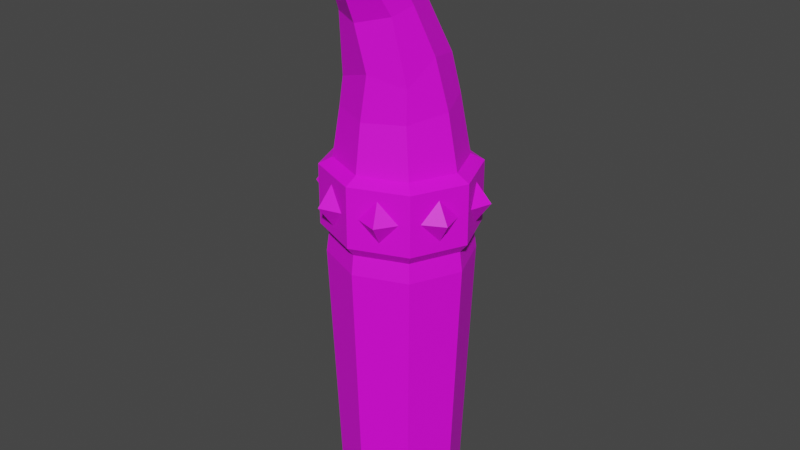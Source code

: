 # Source: boneSpike2.blend  (saved by Blender 2.92.15; exported with 4.5.12 LTS)
import bpy
from mathutils import Matrix  # noqa: F401  (used for matrix-valued properties, if any)

bpy.ops.wm.read_factory_settings(use_empty=True)
scene = bpy.context.scene
scene.name = 'Scene'

# ---- collections
col_collection = bpy.data.collections.new('Collection'); scene.collection.children.link(col_collection)

# ---- images (referenced by path relative to the original .blend; pixels are not part of the script)
import os
ASSET_DIR = os.environ.get("B2B_ASSET_DIR", "")  # directory of the original .blend (textures are referenced by path, not embedded)
HERE = os.path.dirname(os.path.abspath(__file__))  # packed textures are extracted next to this script under _unpacked/

def load_image(name, relpath, width, height, colorspace="sRGB"):
    """Load a texture the original file referenced (path relative to the .blend, or extracted next to this script)."""
    p = next((c for c in (os.path.join(HERE, relpath), os.path.join(ASSET_DIR, relpath)) if relpath and os.path.exists(c)), "")
    if p:
        img = bpy.data.images.load(p, check_existing=True)
        img.name = name
    else:  # same state as the original file: an image datablock whose file is absent (Cycles renders it pink)
        img = bpy.data.images.new(name, width, height)
        img.source = "FILE"
        img.filepath = "//" + (relpath or name)
    img.colorspace_settings.name = colorspace
    return img
img_file1 = load_image('file1', 'Dungeons_Texture.psd', 1024, 1024, 'sRGB')

# ---- materials (node trees are filled in below, after node groups)
mat_lambert2 = bpy.data.materials.new('lambert2')
mat_lambert2.use_transparent_shadow = False
mat_lambert2.diffuse_color = (1.0, 1.0, 1.0, 1.0)
mat_lambert2.roughness = 0.5528

# ---- material node trees
mat_lambert2.use_nodes = True; mat_lambert2.node_tree.nodes.clear()
_N = mat_lambert2.node_tree.nodes; _L = mat_lambert2.node_tree.links
n0 = _N.new('ShaderNodeBsdfPrincipled'); n0.name = 'Principled BSDF'; n0.location = (10, 300)
n0.distribution = 'GGX'
n0.subsurface_method = 'BURLEY'
n0.inputs[2].default_value = 0.5528
n0.inputs[3].default_value = 1.45
n0.inputs[27].default_value = (0.0, 0.0, 0.0, 1.0)
n0.inputs[28].default_value = 1.0
n1 = _N.new('ShaderNodeOutputMaterial'); n1.name = 'Material Output'; n1.location = (300, 300)
n2 = _N.new('ShaderNodeNormalMap'); n2.name = 'Normal Map'; n2.location = (-300, -300)
n2.label = 'Normal/Map'
n3 = _N.new('ShaderNodeTexImage'); n3.name = 'Image Texture'; n3.location = (-300, 600)
n3.image = img_file1
_L.new(n0.outputs[0], n1.inputs[0])
_L.new(n2.outputs[0], n0.inputs[5])
_L.new(n3.outputs[0], n0.inputs[0])
n1.is_active_output = True

# ---- world
world_world = bpy.data.worlds.new('World'); scene.world = world_world
world_world.use_nodes = True; world_world.node_tree.nodes.clear()
_N = world_world.node_tree.nodes; _L = world_world.node_tree.links
n0 = _N.new('ShaderNodeOutputWorld'); n0.name = 'World Output'; n0.location = (300, 300)
n1 = _N.new('ShaderNodeBackground'); n1.name = 'Background'; n1.location = (10, 300)
n1.inputs[0].default_value = (0.05088, 0.05088, 0.05088, 1.0)
_L.new(n1.outputs[0], n0.inputs[0])
n0.is_active_output = True
world_world.color = (0.05088, 0.05088, 0.05088)
world_world.use_sun_shadow = False
world_world.sun_shadow_jitter_overblur = 0.0

# ---- meshes
me_mesh = bpy.data.meshes.new('Mesh')
me_mesh.from_pydata([(0.3317, 0.7511, 0.3322), (0.469, 0.7445, 0.0006561), (0.3317, 0.7379, -0.3309), (-7.629e-06, 0.7352, -0.4683), (-0.3317, 0.7379, -0.3309), (-0.4691, 0.7445, 0.0006561), (-0.3317, 0.7511, 0.3322), (-7.629e-06, 0.7538, 0.4696), (0.2843, 1.119, 0.3012), (0.402, 1.153, 0.01899), (0.2843, 1.187, -0.2632), (-7.629e-06, 1.201, -0.3801), (-0.2843, 1.187, -0.2632), (-0.4021, 1.153, 0.01899), (-0.2843, 1.119, 0.3012), (-7.629e-06, 1.104, 0.4181), (0.2802, 1.352, 0.2895), (0.3357, 1.525, 0.07866), (0.2396, 1.465, -0.2193), (0.0006981, 1.612, -0.2448), (-0.2728, 1.478, -0.153), (-0.3369, 1.513, 0.1104), (-0.2423, 1.336, 0.3078), (0.05802, 1.438, 0.4175), (0.2202, 1.822, 0.3641), (0.268, 1.872, 0.213), (0.1571, 1.963, 0.0146), (-7.629e-06, 1.978, -0.03325), (-0.1896, 1.947, 0.03887), (-0.268, 1.872, 0.213), (-0.1896, 1.797, 0.3871), (-7.629e-06, 1.766, 0.4592), (0.1513, 2.155, 0.5433), (0.214, 2.294, 0.4518), (0.1493, 2.438, 0.3817), (-0.003432, 2.433, 0.2844), (-0.1561, 2.351, 0.3066), (-0.2178, 2.267, 0.4995), (-0.1561, 2.155, 0.5433), (-0.003433, 2.155, 0.6192), (-1.18e-05, 0.7062, 0.5678), (0.4011, 0.7025, 0.4017), (-0.4011, 0.7025, 0.4017), (-0.5673, 0.6938, 0.0006433), (-0.4011, 0.6851, -0.4004), (-1.037e-05, 0.6815, -0.5665), (0.4011, 0.6851, -0.4004), (0.5672, 0.6938, 0.000645), (-1.18e-05, 0.258, 0.5678), (0.4011, 0.2544, 0.4017), (-0.4011, 0.2544, 0.4017), (-0.5673, 0.2456, 0.0006433), (-0.4011, 0.2369, -0.4004), (-1.037e-05, 0.2333, -0.5665), (0.4011, 0.2369, -0.4004), (0.5672, 0.2456, 0.000645), (-7.629e-06, 0.1841, 0.5092), (0.3597, 0.181, 0.3603), (-0.3597, 0.181, 0.3603), (-0.5087, 0.1736, 0.0006447), (-0.3597, 0.1661, -0.359), (-7.629e-06, 0.163, -0.5079), (0.3597, 0.1661, -0.359), (0.5087, 0.1736, 0.0006447), (-7.629e-06, 0.04036, 0.5293), (0.3739, 0.0366, 0.3745), (-0.3739, 0.0366, 0.3745), (-0.5288, 0.02752, 0.0006447), (-0.3739, 0.01844, -0.3732), (-7.629e-06, 0.01468, -0.528), (0.3739, 0.01844, -0.3732), (0.5287, 0.02752, 0.0006447), (0.07303, 0.4857, 0.5375), (0.1957, 0.6329, 0.4867), (0.2054, 0.333, 0.4827), (0.328, 0.4803, 0.4319), (-0.327, 0.4844, 0.4323), (-0.2065, 0.6341, 0.4823), (-0.1946, 0.3318, 0.4872), (-0.07411, 0.4815, 0.5371), (-0.5363, 0.4766, 0.07547), (-0.487, 0.6281, 0.1945), (-0.4814, 0.324, 0.2078), (-0.4321, 0.4754, 0.3268), (-0.4321, 0.4668, -0.3255), (-0.4814, 0.6183, -0.2065), (-0.487, 0.3142, -0.1932), (-0.5363, 0.4656, -0.07418), (-0.07412, 0.4608, -0.5358), (-0.1947, 0.6105, -0.4858), (-0.2065, 0.3081, -0.481), (-0.327, 0.4578, -0.431), (0.3281, 0.462, -0.4306), (0.2054, 0.6092, -0.4814), (0.1957, 0.3093, -0.4854), (0.07302, 0.4566, -0.5362), (0.5373, 0.4698, -0.0716), (0.4859, 0.6153, -0.1957), (0.4825, 0.3172, -0.204), (0.431, 0.4626, -0.3281), (0.431, 0.4796, 0.3294), (0.4825, 0.6251, 0.2053), (0.4859, 0.327, 0.1971), (0.5373, 0.4724, 0.0729), (0.2408, 0.483, 0.5821), (-0.2409, 0.483, 0.5821), (-0.5816, 0.476, 0.2415), (-0.5816, 0.4662, -0.2402), (-0.2409, 0.4593, -0.5808), (0.2408, 0.4593, -0.5808), (0.5815, 0.4662, -0.2402), (0.5815, 0.476, 0.2415), (-2.289e-05, -1.989, 0.4492), (0.3172, -1.992, 0.3178), (-0.3172, -1.992, 0.3178), (-0.4487, -2.0, 0.0006565), (-0.3172, -2.008, -0.3165), (-2.289e-05, -2.011, -0.4479), (0.3172, -2.008, -0.3165), (0.4486, -2.0, 0.0006565), (0.12, 2.185, 0.5522), (0.1692, 2.314, 0.4919), (0.1175, 2.449, 0.4583), (-0.003118, 2.424, 0.3592), (-0.1237, 2.34, 0.3645), (-0.1731, 2.292, 0.5297), (-0.1237, 2.185, 0.5522), (-0.003118, 2.204, 0.6246), (-0.002641, 2.214, 0.3932)], [], [(0, 1, 9, 8), (1, 2, 10, 9), (2, 3, 11, 10), (3, 4, 12, 11), (4, 5, 13, 12), (5, 6, 14, 13), (6, 7, 15, 14), (7, 0, 8, 15), (8, 9, 17, 16), (9, 10, 18, 17), (10, 11, 19, 18), (11, 12, 20, 19), (12, 13, 21, 20), (13, 14, 22, 21), (14, 15, 23, 22), (15, 8, 16, 23), (16, 17, 25, 24), (17, 18, 26, 25), (18, 19, 27, 26), (19, 20, 28, 27), (20, 21, 29, 28), (21, 22, 30, 29), (22, 23, 31, 30), (23, 16, 24, 31), (25, 33, 32, 24), (26, 34, 33, 25), (27, 35, 34, 26), (28, 36, 35, 27), (29, 37, 36, 28), (30, 38, 37, 29), (31, 39, 38, 30), (24, 32, 39, 31), (113, 112, 119), (112, 114, 119), (119, 114, 118), (114, 115, 118), (115, 116, 118), (116, 117, 118), (0, 7, 40, 41), (7, 6, 42, 40), (6, 5, 43, 42), (5, 4, 44, 43), (4, 3, 45, 44), (3, 2, 46, 45), (2, 1, 47, 46), (1, 0, 41, 47), (49, 48, 56, 57), (48, 50, 58, 56), (50, 51, 59, 58), (51, 52, 60, 59), (52, 53, 61, 60), (53, 54, 62, 61), (54, 55, 63, 62), (55, 49, 57, 63), (57, 56, 64, 65), (56, 58, 66, 64), (58, 59, 67, 66), (59, 60, 68, 67), (60, 61, 69, 68), (61, 62, 70, 69), (62, 63, 71, 70), (63, 57, 65, 71), (41, 40, 73), (73, 40, 72), (40, 48, 72), (72, 48, 74), (48, 49, 74), (74, 49, 75), (49, 41, 75), (75, 41, 73), (40, 42, 77), (77, 42, 76), (42, 50, 76), (76, 50, 78), (50, 48, 78), (78, 48, 79), (48, 40, 79), (79, 40, 77), (42, 43, 81), (81, 43, 80), (43, 51, 80), (80, 51, 82), (51, 50, 82), (82, 50, 83), (50, 42, 83), (83, 42, 81), (43, 44, 85), (85, 44, 84), (44, 52, 84), (84, 52, 86), (52, 51, 86), (86, 51, 87), (51, 43, 87), (87, 43, 85), (44, 45, 89), (89, 45, 88), (45, 53, 88), (88, 53, 90), (53, 52, 90), (90, 52, 91), (52, 44, 91), (91, 44, 89), (45, 46, 93), (93, 46, 92), (46, 54, 92), (92, 54, 94), (54, 53, 94), (94, 53, 95), (53, 45, 95), (95, 45, 93), (46, 47, 97), (97, 47, 96), (47, 55, 96), (96, 55, 98), (55, 54, 98), (98, 54, 99), (54, 46, 99), (99, 46, 97), (47, 41, 101), (101, 41, 100), (41, 49, 100), (100, 49, 102), (49, 55, 102), (102, 55, 103), (55, 47, 103), (103, 47, 101), (73, 72, 104), (72, 74, 104), (74, 75, 104), (75, 73, 104), (77, 76, 105), (76, 78, 105), (78, 79, 105), (79, 77, 105), (81, 80, 106), (80, 82, 106), (82, 83, 106), (83, 81, 106), (85, 84, 107), (84, 86, 107), (86, 87, 107), (87, 85, 107), (89, 88, 108), (88, 90, 108), (90, 91, 108), (91, 89, 108), (93, 92, 109), (92, 94, 109), (94, 95, 109), (95, 93, 109), (97, 96, 110), (96, 98, 110), (98, 99, 110), (99, 97, 110), (101, 100, 111), (100, 102, 111), (102, 103, 111), (103, 101, 111), (65, 64, 112, 113), (64, 66, 114, 112), (66, 67, 115, 114), (67, 68, 116, 115), (68, 69, 117, 116), (69, 70, 118, 117), (70, 71, 119, 118), (71, 65, 113, 119), (32, 33, 121, 120), (33, 34, 122, 121), (34, 35, 123, 122), (35, 36, 124, 123), (36, 37, 125, 124), (37, 38, 126, 125), (38, 39, 127, 126), (39, 32, 120, 127), (120, 121, 128), (121, 122, 128), (122, 123, 128), (123, 124, 128), (124, 125, 128), (125, 126, 128), (126, 127, 128), (127, 120, 128)])
me_mesh.polygons.foreach_set('use_smooth', [True] * 182)
_k = set([(0, 1), (0, 7), (0, 8), (0, 41), (1, 2), (1, 9), (1, 47), (2, 3), (2, 10), (2, 46), (3, 4), (3, 11), (3, 45), (4, 5), (4, 12), (4, 44), (5, 6), (5, 13), (5, 43), (6, 7), (6, 14), (6, 42), (7, 15), (7, 40), (8, 9), (8, 15), (8, 16), (9, 10), (9, 17), (10, 11), (10, 18), (11, 12), (11, 19), (12, 13), (12, 20), (13, 14), (13, 21), (14, 15), (14, 22), (15, 23), (16, 17), (16, 23), (16, 24), (17, 18), (17, 25), (18, 19), (18, 26), (19, 20), (19, 27), (20, 21), (20, 28), (21, 22), (21, 29), (22, 23), (22, 30), (23, 31), (24, 25), (24, 31), (24, 32), (25, 26), (25, 33), (26, 27), (26, 34), (27, 28), (27, 35), (28, 29), (28, 36), (29, 30), (29, 37), (30, 31), (30, 38), (31, 39), (32, 33), (32, 39), (32, 120), (33, 34), (33, 121), (34, 35), (34, 122), (35, 36), (35, 123), (36, 37), (36, 124), (37, 38), (37, 125), (38, 39), (38, 126), (39, 127), (40, 41), (40, 42), (40, 48), (41, 47), (41, 49), (42, 43), (42, 50), (43, 44), (43, 51), (44, 45), (44, 52), (45, 46), (45, 53), (46, 47), (46, 54), (47, 55), (48, 49), (48, 50), (48, 56), (49, 55), (49, 57), (50, 51), (50, 58), (51, 52), (51, 59), (52, 53), (52, 60), (53, 54), (53, 61), (54, 55), (54, 62), (55, 63), (56, 57), (56, 58), (56, 64), (57, 63), (57, 65), (58, 59), (58, 66), (59, 60), (59, 67), (60, 61), (60, 68), (61, 62), (61, 69), (62, 63), (62, 70), (63, 71), (64, 65), (64, 66), (64, 112), (65, 71), (65, 113), (66, 67), (66, 114), (67, 68), (67, 115), (68, 69), (68, 116), (69, 70), (69, 117), (70, 71), (70, 118), (71, 119), (72, 73), (72, 74), (72, 104), (73, 75), (73, 104), (74, 75), (74, 104), (75, 104), (76, 77), (76, 78), (76, 105), (77, 79), (77, 105), (78, 79), (78, 105), (79, 105), (80, 81), (80, 82), (80, 106), (81, 83), (81, 106), (82, 83), (82, 106), (83, 106), (84, 85), (84, 86), (84, 107), (85, 87), (85, 107), (86, 87), (86, 107), (87, 107), (88, 89), (88, 90), (88, 108), (89, 91), (89, 108), (90, 91), (90, 108), (91, 108), (92, 93), (92, 94), (92, 109), (93, 95), (93, 109), (94, 95), (94, 109), (95, 109), (96, 97), (96, 98), (96, 110), (97, 99), (97, 110), (98, 99), (98, 110), (99, 110), (100, 101), (100, 102), (100, 111), (101, 103), (101, 111), (102, 103), (102, 111), (103, 111), (112, 113), (112, 114), (113, 119), (114, 115), (115, 116), (116, 117), (117, 118), (118, 119), (120, 121), (120, 127), (120, 128), (121, 122), (121, 128), (122, 123), (122, 128), (123, 124), (123, 128), (124, 125), (124, 128), (125, 126), (125, 128), (126, 127), (126, 128), (127, 128)])
me_mesh.attributes.new('sharp_edge', 'BOOLEAN', 'EDGE').data.foreach_set('value', [ (min(e.vertices), max(e.vertices)) in _k for e in me_mesh.edges])
_uv = me_mesh.uv_layers.new(name='map1')
_uv.uv.foreach_set('vector', [0.004196, 0.3296, 0.004196, 0.3296, 0.004196, 0.3296, 0.004196, 0.3296, 0.004196, 0.3296, 0.004196, 0.3296, 0.004196, 0.3296, 0.004196, 0.3296, 0.004847, 0.325, 0.004847, 0.325, 0.004847, 0.325, 0.004847, 0.325, 0.004847, 0.325, 0.004847, 0.325, 0.004847, 0.325, 0.004847, 0.325, 0.004847, 0.325, 0.004847, 0.325, 0.004847, 0.325, 0.004847, 0.325, 0.004847, 0.325, 0.004847, 0.325, 0.004847, 0.325, 0.004847, 0.325, 0.004197, 0.3549, 0.004197, 0.3549, 0.004197, 0.3549, 0.004197, 0.3549, 0.004197, 0.3549, 0.004197, 0.3549, 0.004197, 0.3549, 0.004197, 0.3549, 0.004847, 0.325, 0.004847, 0.325, 0.004847, 0.325, 0.004847, 0.325, 0.004847, 0.325, 0.004847, 0.325, 0.004847, 0.325, 0.004847, 0.325, 0.004847, 0.325, 0.004847, 0.325, 0.004847, 0.325, 0.004847, 0.325, 0.004847, 0.325, 0.004847, 0.325, 0.004847, 0.325, 0.004847, 0.325, 0.004847, 0.325, 0.004847, 0.325, 0.004847, 0.325, 0.004847, 0.325, 0.004847, 0.325, 0.004847, 0.325, 0.004847, 0.325, 0.004847, 0.325, 0.004847, 0.325, 0.004847, 0.325, 0.004847, 0.325, 0.004847, 0.325, 0.004847, 0.325, 0.004847, 0.325, 0.004847, 0.325, 0.004847, 0.325, 0.004197, 0.3549, 0.004197, 0.3549, 0.004197, 0.3549, 0.004197, 0.3549, 0.004197, 0.3549, 0.004197, 0.3549, 0.004197, 0.3549, 0.004197, 0.3549, 0.004197, 0.3549, 0.004197, 0.3549, 0.004197, 0.3549, 0.004197, 0.3549, 0.004197, 0.3549, 0.004197, 0.3549, 0.004197, 0.3549, 0.004197, 0.3549, 0.004197, 0.3549, 0.004197, 0.3549, 0.004197, 0.3549, 0.004197, 0.3549, 0.004197, 0.3549, 0.004197, 0.3549, 0.004197, 0.3549, 0.004197, 0.3549, 0.004197, 0.3549, 0.004197, 0.3549, 0.004197, 0.3549, 0.004197, 0.3549, 0.004197, 0.3549, 0.004197, 0.3549, 0.004197, 0.3549, 0.004197, 0.3549, 0.004197, 0.3549, 0.004197, 0.3549, 0.004197, 0.3549, 0.004197, 0.3549, 0.004197, 0.3549, 0.004197, 0.3549, 0.004197, 0.3549, 0.004197, 0.3549, 0.004197, 0.3549, 0.004197, 0.3549, 0.004197, 0.3549, 0.004197, 0.3549, 0.004197, 0.3549, 0.004197, 0.3549, 0.004197, 0.3549, 0.004197, 0.3549, 0.004197, 0.3549, 0.004197, 0.3549, 0.004197, 0.3549, 0.004197, 0.3549, 0.004197, 0.3549, 0.004197, 0.3549, 0.004197, 0.3549, 0.004197, 0.3549, 0.004197, 0.3549, 0.004197, 0.3549, 0.004197, 0.3549, 0.004197, 0.3549, 0.004197, 0.3549, 0.004197, 0.3549, 0.004197, 0.3549, 0.004197, 0.3549, 0.005499, 0.249, 0.005499, 0.249, 0.005499, 0.249, 0.005499, 0.249, 0.005499, 0.249, 0.005499, 0.249, 0.005499, 0.249, 0.005499, 0.249, 0.005499, 0.249, 0.005499, 0.249, 0.005499, 0.249, 0.005499, 0.249, 0.005499, 0.249, 0.005499, 0.249, 0.005499, 0.249, 0.005499, 0.249, 0.005499, 0.249, 0.005499, 0.249, 0.09001, 0.2782, 0.09001, 0.2782, 0.09001, 0.2782, 0.09001, 0.2782, 0.09001, 0.2782, 0.09001, 0.2782, 0.09001, 0.2782, 0.09001, 0.2782, 0.09001, 0.2782, 0.09001, 0.2782, 0.09001, 0.2782, 0.09001, 0.2782, 0.09001, 0.2782, 0.09001, 0.2782, 0.09001, 0.2782, 0.09001, 0.2782, 0.09001, 0.2782, 0.09001, 0.2782, 0.09001, 0.2782, 0.09001, 0.2782, 0.09001, 0.2782, 0.09001, 0.2782, 0.09001, 0.2782, 0.09001, 0.2782, 0.09001, 0.2782, 0.09001, 0.2782, 0.09001, 0.2782, 0.09001, 0.2782, 0.09001, 0.2782, 0.09001, 0.2782, 0.09001, 0.2782, 0.09001, 0.2782, 0.09001, 0.2782, 0.09001, 0.2782, 0.09001, 0.2782, 0.09001, 0.2782, 0.09001, 0.2782, 0.09001, 0.2782, 0.09001, 0.2782, 0.09001, 0.2782, 0.09001, 0.2782, 0.09001, 0.2782, 0.09001, 0.2782, 0.09001, 0.2782, 0.09001, 0.2782, 0.09001, 0.2782, 0.09001, 0.2782, 0.09001, 0.2782, 0.09001, 0.2782, 0.09001, 0.2782, 0.09001, 0.2782, 0.09001, 0.2782, 0.09001, 0.2782, 0.09001, 0.2782, 0.09001, 0.2782, 0.09001, 0.2782, 0.09001, 0.2782, 0.09001, 0.2782, 0.09001, 0.2782, 0.09001, 0.2782, 0.09001, 0.2782, 0.09001, 0.2782, 0.09001, 0.2782, 0.09001, 0.2782, 0.004847, 0.325, 0.004847, 0.325, 0.004847, 0.325, 0.004847, 0.325, 0.004847, 0.325, 0.004847, 0.325, 0.004847, 0.325, 0.004847, 0.325, 0.004847, 0.325, 0.004847, 0.325, 0.004847, 0.325, 0.004847, 0.325, 0.004847, 0.325, 0.004847, 0.325, 0.004847, 0.325, 0.004847, 0.325, 0.004847, 0.325, 0.004847, 0.325, 0.004847, 0.325, 0.004847, 0.325, 0.004847, 0.325, 0.004847, 0.325, 0.004847, 0.325, 0.004847, 0.325, 0.004847, 0.325, 0.004847, 0.325, 0.004847, 0.325, 0.004847, 0.325, 0.004847, 0.325, 0.004847, 0.325, 0.004847, 0.325, 0.004847, 0.325, 0.09001, 0.2782, 0.09001, 0.2782, 0.09001, 0.2782, 0.09001, 0.2782, 0.09001, 0.2782, 0.09001, 0.2782, 0.09001, 0.2782, 0.09001, 0.2782, 0.09001, 0.2782, 0.09001, 0.2782, 0.09001, 0.2782, 0.09001, 0.2782, 0.09001, 0.2782, 0.09001, 0.2782, 0.09001, 0.2782, 0.09001, 0.2782, 0.09001, 0.2782, 0.09001, 0.2782, 0.09001, 0.2782, 0.09001, 0.2782, 0.09001, 0.2782, 0.09001, 0.2782, 0.09001, 0.2782, 0.09001, 0.2782, 0.09001, 0.2782, 0.09001, 0.2782, 0.09001, 0.2782, 0.09001, 0.2782, 0.09001, 0.2782, 0.09001, 0.2782, 0.09001, 0.2782, 0.09001, 0.2782, 0.09001, 0.2782, 0.09001, 0.2782, 0.09001, 0.2782, 0.09001, 0.2782, 0.09001, 0.2782, 0.09001, 0.2782, 0.09001, 0.2782, 0.09001, 0.2782, 0.09001, 0.2782, 0.09001, 0.2782, 0.09001, 0.2782, 0.09001, 0.2782, 0.09001, 0.2782, 0.09001, 0.2782, 0.09001, 0.2782, 0.09001, 0.2782, 0.09001, 0.2782, 0.09001, 0.2782, 0.09001, 0.2782, 0.09001, 0.2782, 0.09001, 0.2782, 0.09001, 0.2782, 0.09001, 0.2782, 0.09001, 0.2782, 0.09001, 0.2782, 0.09001, 0.2782, 0.09001, 0.2782, 0.09001, 0.2782, 0.09001, 0.2782, 0.09001, 0.2782, 0.09001, 0.2782, 0.09001, 0.2782, 0.09001, 0.2782, 0.09001, 0.2782, 0.09001, 0.2782, 0.09001, 0.2782, 0.09001, 0.2782, 0.09001, 0.2782, 0.09001, 0.2782, 0.09001, 0.2782, 0.09001, 0.2782, 0.09001, 0.2782, 0.09001, 0.2782, 0.09001, 0.2782, 0.09001, 0.2782, 0.09001, 0.2782, 0.09001, 0.2782, 0.09001, 0.2782, 0.09001, 0.2782, 0.09001, 0.2782, 0.09001, 0.2782, 0.09001, 0.2782, 0.09001, 0.2782, 0.09001, 0.2782, 0.09001, 0.2782, 0.09001, 0.2782, 0.09001, 0.2782, 0.09001, 0.2782, 0.09001, 0.2782, 0.09001, 0.2782, 0.09001, 0.2782, 0.09001, 0.2782, 0.09001, 0.2782, 0.09001, 0.2782, 0.09001, 0.2782, 0.09001, 0.2782, 0.09001, 0.2782, 0.09001, 0.2782, 0.09001, 0.2782, 0.09001, 0.2782, 0.09001, 0.2782, 0.09001, 0.2782, 0.09001, 0.2782, 0.09001, 0.2782, 0.09001, 0.2782, 0.09001, 0.2782, 0.09001, 0.2782, 0.09001, 0.2782, 0.09001, 0.2782, 0.09001, 0.2782, 0.09001, 0.2782, 0.09001, 0.2782, 0.09001, 0.2782, 0.09001, 0.2782, 0.09001, 0.2782, 0.09001, 0.2782, 0.09001, 0.2782, 0.09001, 0.2782, 0.09001, 0.2782, 0.09001, 0.2782, 0.09001, 0.2782, 0.09001, 0.2782, 0.09001, 0.2782, 0.09001, 0.2782, 0.09001, 0.2782, 0.09001, 0.2782, 0.09001, 0.2782, 0.09001, 0.2782, 0.09001, 0.2782, 0.09001, 0.2782, 0.09001, 0.2782, 0.09001, 0.2782, 0.09001, 0.2782, 0.09001, 0.2782, 0.09001, 0.2782, 0.09001, 0.2782, 0.09001, 0.2782, 0.09001, 0.2782, 0.09001, 0.2782, 0.09001, 0.2782, 0.09001, 0.2782, 0.09001, 0.2782, 0.09001, 0.2782, 0.09001, 0.2782, 0.09001, 0.2782, 0.09001, 0.2782, 0.09001, 0.2782, 0.09001, 0.2782, 0.09001, 0.2782, 0.09001, 0.2782, 0.09001, 0.2782, 0.09001, 0.2782, 0.09001, 0.2782, 0.09001, 0.2782, 0.09001, 0.2782, 0.09001, 0.2782, 0.09001, 0.2782, 0.09001, 0.2782, 0.09001, 0.2782, 0.09001, 0.2782, 0.09001, 0.2782, 0.09001, 0.2782, 0.09001, 0.2782, 0.09001, 0.2782, 0.09001, 0.2782, 0.09001, 0.2782, 0.09001, 0.2782, 0.09001, 0.2782, 0.09001, 0.2782, 0.09001, 0.2782, 0.09001, 0.2782, 0.09001, 0.2782, 0.09001, 0.2782, 0.09001, 0.2782, 0.09001, 0.2782, 0.09001, 0.2782, 0.09001, 0.2782, 0.09001, 0.2782, 0.09001, 0.2782, 0.09001, 0.2782, 0.09001, 0.2782, 0.09001, 0.2782, 0.09001, 0.2782, 0.09001, 0.2782, 0.09001, 0.2782, 0.09001, 0.2782, 0.09001, 0.2782, 0.09001, 0.2782, 0.09001, 0.2782, 0.09001, 0.2782, 0.09001, 0.2782, 0.09001, 0.2782, 0.09001, 0.2782, 0.09001, 0.2782, 0.09001, 0.2782, 0.09001, 0.2782, 0.09001, 0.2782, 0.09001, 0.2782, 0.09001, 0.2782, 0.09001, 0.2782, 0.09001, 0.2782, 0.09001, 0.2782, 0.09001, 0.2782, 0.09001, 0.2782, 0.09001, 0.2782, 0.09001, 0.2782, 0.09001, 0.2782, 0.09001, 0.2782, 0.09001, 0.2782, 0.09001, 0.2782, 0.09001, 0.2782, 0.09001, 0.2782, 0.09001, 0.2782, 0.09001, 0.2782, 0.09001, 0.2782, 0.09001, 0.2782, 0.09001, 0.2782, 0.09001, 0.2782, 0.09001, 0.2782, 0.09001, 0.2782, 0.09001, 0.2782, 0.09001, 0.2782, 0.09001, 0.2782, 0.09001, 0.2782, 0.09001, 0.2782, 0.09001, 0.2782, 0.09001, 0.2782, 0.09001, 0.2782, 0.09001, 0.2782, 0.09001, 0.2782, 0.09001, 0.2782, 0.09001, 0.2782, 0.09001, 0.2782, 0.09001, 0.2782, 0.09001, 0.2782, 0.09001, 0.2782, 0.09001, 0.2782, 0.09001, 0.2782, 0.09001, 0.2782, 0.09001, 0.2782, 0.09001, 0.2782, 0.09001, 0.2782, 0.09001, 0.2782, 0.09001, 0.2782, 0.09001, 0.2782, 0.09001, 0.2782, 0.09001, 0.2782, 0.09001, 0.2782, 0.09001, 0.2782, 0.09001, 0.2782, 0.09001, 0.2782, 0.09001, 0.2782, 0.09001, 0.2782, 0.09001, 0.2782, 0.09001, 0.2782, 0.09001, 0.2782, 0.09001, 0.2782, 0.09001, 0.2782, 0.09001, 0.2782, 0.09001, 0.2782, 0.09001, 0.2782, 0.09001, 0.2782, 0.09001, 0.2782, 0.09001, 0.2782, 0.09001, 0.2782, 0.09001, 0.2782, 0.09001, 0.2782, 0.09001, 0.2782, 0.09001, 0.2782, 0.09001, 0.2782, 0.09001, 0.2782, 0.09001, 0.2782, 0.09001, 0.2782, 0.09001, 0.2782, 0.09001, 0.2782, 0.09001, 0.2782, 0.09001, 0.2782, 0.09001, 0.2782, 0.09001, 0.2782, 0.09001, 0.2782, 0.09001, 0.2782, 0.09001, 0.2782, 0.09001, 0.2782, 0.09001, 0.2782, 0.09001, 0.2782, 0.09001, 0.2782, 0.004847, 0.325, 0.004847, 0.325, 0.004847, 0.325, 0.004847, 0.325, 0.004847, 0.325, 0.004847, 0.325, 0.004847, 0.325, 0.004847, 0.325, 0.004847, 0.325, 0.004847, 0.325, 0.004847, 0.325, 0.004847, 0.325, 0.004847, 0.325, 0.004847, 0.325, 0.004847, 0.325, 0.004847, 0.325, 0.004847, 0.325, 0.004847, 0.325, 0.004847, 0.325, 0.004847, 0.325, 0.004847, 0.325, 0.004847, 0.325, 0.004847, 0.325, 0.004847, 0.325, 0.004847, 0.325, 0.004847, 0.325, 0.004847, 0.325, 0.004847, 0.325, 0.004847, 0.325, 0.004847, 0.325, 0.004847, 0.325, 0.004847, 0.325, 0.004196, 0.3575, 0.004196, 0.3575, 0.004196, 0.3575, 0.004196, 0.3575, 0.004196, 0.3575, 0.004196, 0.3575, 0.004196, 0.3575, 0.004196, 0.3575, 0.004196, 0.3575, 0.004196, 0.3575, 0.004196, 0.3575, 0.004196, 0.3575, 0.004196, 0.3575, 0.004196, 0.3575, 0.004196, 0.3575, 0.004196, 0.3575, 0.004196, 0.3575, 0.004196, 0.3575, 0.004196, 0.3575, 0.004196, 0.3575, 0.004196, 0.3575, 0.004196, 0.3575, 0.004196, 0.3575, 0.004196, 0.3575, 0.004196, 0.3575, 0.004196, 0.3575, 0.004196, 0.3575, 0.004196, 0.3575, 0.004196, 0.3575, 0.004196, 0.3575, 0.004196, 0.3575, 0.004196, 0.3575, 0.004848, 0.2802, 0.004848, 0.2802, 0.004848, 0.2802, 0.004848, 0.2802, 0.004848, 0.2802, 0.004848, 0.2802, 0.004848, 0.2802, 0.004848, 0.2802, 0.004848, 0.2802, 0.004848, 0.2802, 0.004848, 0.2802, 0.004848, 0.2802, 0.004848, 0.2802, 0.004848, 0.2802, 0.004848, 0.2802, 0.004848, 0.2802, 0.004848, 0.2802, 0.004848, 0.2802, 0.004848, 0.2802, 0.004848, 0.2802, 0.004848, 0.2802, 0.004848, 0.2802, 0.004848, 0.2802, 0.004848, 0.2802])
me_mesh.materials.append(mat_lambert2)
me_mesh.use_remesh_fix_poles = True
me_mesh.use_remesh_preserve_attributes = False
me_mesh.use_mirror_vertex_groups = False
me_mesh.update()
me_mesh.normals_split_custom_set([tuple(v) for v in zip(*[iter([0.912, 0.1408, 0.3854, 0.912, 0.1408, 0.3854, 0.912, 0.1408, 0.3854, 0.912, 0.1408, 0.3854, 0.9141, 0.1594, -0.3728, 0.9141, 0.1594, -0.3728, 0.9141, 0.1594, -0.3728, 0.9141, 0.1594, -0.3728, 0.3785, 0.1744, -0.909, 0.3785, 0.1744, -0.909, 0.3785, 0.1744, -0.909, 0.3785, 0.1744, -0.909, -0.3785, 0.1744, -0.909, -0.3785, 0.1744, -0.909, -0.3785, 0.1744, -0.909, -0.3785, 0.1744, -0.909, -0.9141, 0.1594, -0.3728, -0.9141, 0.1594, -0.3728, -0.9141, 0.1594, -0.3728, -0.9141, 0.1594, -0.3728, -0.912, 0.1408, 0.3854, -0.912, 0.1408, 0.3854, -0.912, 0.1408, 0.3854, -0.912, 0.1408, 0.3854, -0.3762, 0.1302, 0.9173, -0.3762, 0.1302, 0.9173, -0.3762, 0.1302, 0.9173, -0.3762, 0.1302, 0.9173, 0.3762, 0.1302, 0.9173, 0.3762, 0.1302, 0.9173, 0.3762, 0.1302, 0.9173, 0.3762, 0.1302, 0.9173, 0.9295, 0.07945, 0.3601, 0.9295, 0.07945, 0.3601, 0.9295, 0.07945, 0.3601, 0.9295, 0.07945, 0.3601, 0.9141, 0.211, -0.3463, 0.9141, 0.211, -0.3463, 0.9141, 0.211, -0.3463, 0.9141, 0.211, -0.3463, 0.3268, 0.2572, -0.9094, 0.3268, 0.2572, -0.9094, 0.3268, 0.2572, -0.9094, 0.3268, 0.2572, -0.9094, -0.4044, 0.3082, -0.8611, -0.4044, 0.3082, -0.8611, -0.4044, 0.3082, -0.8611, -0.4044, 0.3082, -0.8611, -0.9284, 0.2052, -0.3099, -0.9284, 0.2052, -0.3099, -0.9284, 0.2052, -0.3099, -0.9284, 0.2052, -0.3099, -0.8949, 0.09179, 0.4367, -0.8949, 0.09179, 0.4367, -0.8949, 0.09179, 0.4367, -0.8949, 0.09179, 0.4367, -0.3683, 0.05686, 0.928, -0.3683, 0.05686, 0.928, -0.3683, 0.05686, 0.928, -0.3683, 0.05686, 0.928, 0.4327, -0.02163, 0.9013, 0.4327, -0.02163, 0.9013, 0.4327, -0.02163, 0.9013, 0.4327, -0.02163, 0.9013, 0.9474, 0.06823, 0.3126, 0.9474, 0.06823, 0.3126, 0.9474, 0.06823, 0.3126, 0.9474, 0.06823, 0.3126, 0.8843, 0.3096, -0.3495, 0.8843, 0.3096, -0.3495, 0.8843, 0.3096, -0.3495, 0.8843, 0.3096, -0.3495, 0.3394, 0.457, -0.8222, 0.3394, 0.457, -0.8222, 0.3394, 0.457, -0.8222, 0.3394, 0.457, -0.8222, -0.4335, 0.4265, -0.7938, -0.4335, 0.4265, -0.7938, -0.4335, 0.4265, -0.7938, -0.4335, 0.4265, -0.7938, -0.9229, 0.2679, -0.2766, -0.9229, 0.2679, -0.2766, -0.9229, 0.2679, -0.2766, -0.9229, 0.2679, -0.2766, -0.8965, 0.03506, 0.4416, -0.8965, 0.03506, 0.4416, -0.8965, 0.03506, 0.4416, -0.8965, 0.03506, 0.4416, -0.3258, -0.1454, 0.9342, -0.3258, -0.1454, 0.9342, -0.3258, -0.1454, 0.9342, -0.3258, -0.1454, 0.9342, 0.4459, -0.064, 0.8928, 0.4459, -0.064, 0.8928, 0.4459, -0.064, 0.8928, 0.4459, -0.064, 0.8928, 0.9247, -0.05784, 0.3762, 0.9247, -0.05784, 0.3762, 0.9247, -0.05784, 0.3762, 0.9247, -0.05784, 0.3762, 0.8972, 0.288, -0.3349, 0.8972, 0.288, -0.3349, 0.8972, 0.288, -0.3349, 0.8972, 0.288, -0.3349, 0.3674, 0.5543, -0.7468, 0.3674, 0.5543, -0.7468, 0.3674, 0.5543, -0.7468, 0.3674, 0.5543, -0.7468, -0.3829, 0.5293, -0.7571, -0.3829, 0.5293, -0.7571, -0.3829, 0.5293, -0.7571, -0.3829, 0.5293, -0.7571, -0.9334, 0.2652, -0.2417, -0.9334, 0.2652, -0.2417, -0.9334, 0.2652, -0.2417, -0.9334, 0.2652, -0.2417, -0.8865, -0.1574, 0.4351, -0.8865, -0.1574, 0.4351, -0.8865, -0.1574, 0.4351, -0.8865, -0.1574, 0.4351, -0.3984, -0.344, 0.8502, -0.3984, -0.344, 0.8502, -0.3984, -0.344, 0.8502, -0.3984, -0.344, 0.8502, 0.4313, -0.348, 0.8324, 0.4313, -0.348, 0.8324, 0.4313, -0.348, 0.8324, 0.4313, -0.348, 0.8324, 2.904e-07, -0.9997, 0.02428, -5.185e-08, -0.9997, 0.02428, 6.761e-08, -0.9997, 0.02428, -5.185e-08, -0.9997, 0.02428, -5.974e-08, -0.9997, 0.02428, 6.761e-08, -0.9997, 0.02428, 6.761e-08, -0.9997, 0.02428, -5.974e-08, -0.9997, 0.02428, 1.963e-08, -0.9997, 0.02428, -5.974e-08, -0.9997, 0.02428, -3.926e-08, -0.9997, 0.02428, 1.963e-08, -0.9997, 0.02428, -3.926e-08, -0.9997, 0.02428, 0.0, -0.9997, 0.02428, 1.963e-08, -0.9997, 0.02428, 0.0, -0.9997, 0.02428, 0.0, -0.9997, 0.02428, 1.963e-08, -0.9997, 0.02428, 0.1857, 0.8835, 0.43, 0.1857, 0.8835, 0.43, 0.1857, 0.8835, 0.43, 0.1857, 0.8835, 0.43, -0.1857, 0.8835, 0.43, -0.1857, 0.8835, 0.43, -0.1857, 0.8835, 0.43, -0.1857, 0.8835, 0.43, -0.4496, 0.8773, 0.1679, -0.4496, 0.8773, 0.1679, -0.4496, 0.8773, 0.1679, -0.4496, 0.8773, 0.1679, -0.4512, 0.8685, -0.2051, -0.4512, 0.8685, -0.2051, -0.4512, 0.8685, -0.2051, -0.4512, 0.8685, -0.2051, -0.1873, 0.8623, -0.4705, -0.1873, 0.8623, -0.4705, -0.1873, 0.8623, -0.4705, -0.1873, 0.8623, -0.4705, 0.1874, 0.8623, -0.4705, 0.1874, 0.8623, -0.4705, 0.1874, 0.8623, -0.4705, 0.1874, 0.8623, -0.4705, 0.4513, 0.8685, -0.2051, 0.4513, 0.8685, -0.2051, 0.4513, 0.8685, -0.2051, 0.4513, 0.8685, -0.2051, 0.4496, 0.8773, 0.1679, 0.4496, 0.8773, 0.1679, 0.4496, 0.8773, 0.1679, 0.4496, 0.8773, 0.1679, 0.3038, -0.5922, 0.7463, 0.3038, -0.5922, 0.7463, 0.3038, -0.5922, 0.7463, 0.3038, -0.5922, 0.7463, -0.3038, -0.5922, 0.7463, -0.3038, -0.5922, 0.7463, -0.3038, -0.5922, 0.7463, -0.3038, -0.5922, 0.7463, -0.7366, -0.5969, 0.3179, -0.7366, -0.5969, 0.3179, -0.7366, -0.5969, 0.3179, -0.7366, -0.5969, 0.3179, -0.741, -0.6036, -0.2942, -0.741, -0.6036, -0.2942, -0.741, -0.6036, -0.2942, -0.741, -0.6036, -0.2942, -0.3082, -0.6084, -0.7313, -0.3082, -0.6084, -0.7313, -0.3082, -0.6084, -0.7313, -0.3082, -0.6084, -0.7313, 0.3082, -0.6084, -0.7313, 0.3082, -0.6084, -0.7313, 0.3082, -0.6084, -0.7313, 0.3082, -0.6084, -0.7313, 0.741, -0.6036, -0.2941, 0.741, -0.6036, -0.2941, 0.741, -0.6036, -0.2941, 0.741, -0.6036, -0.2941, 0.7366, -0.5969, 0.3179, 0.7366, -0.5969, 0.3179, 0.7366, -0.5969, 0.3179, 0.7366, -0.5969, 0.3179, 0.3805, 0.1278, 0.9159, 0.3805, 0.1278, 0.9159, 0.3805, 0.1278, 0.9159, 0.3805, 0.1278, 0.9159, -0.3805, 0.1278, 0.9159, -0.3805, 0.1278, 0.9159, -0.3805, 0.1278, 0.9159, -0.3805, 0.1278, 0.9159, -0.9174, 0.1268, 0.3772, -0.9174, 0.1268, 0.3772, -0.9174, 0.1268, 0.3772, -0.9174, 0.1268, 0.3772, -0.9155, 0.1254, -0.3822, -0.9155, 0.1254, -0.3822, -0.9155, 0.1254, -0.3822, -0.9155, 0.1254, -0.3822, -0.3786, 0.1245, -0.9172, -0.3786, 0.1245, -0.9172, -0.3786, 0.1245, -0.9172, -0.3786, 0.1245, -0.9172, 0.3786, 0.1244, -0.9171, 0.3786, 0.1244, -0.9171, 0.3786, 0.1244, -0.9171, 0.3786, 0.1244, -0.9171, 0.9156, 0.1253, -0.3821, 0.9156, 0.1253, -0.3821, 0.9156, 0.1253, -0.3821, 0.9156, 0.1253, -0.3821, 0.9174, 0.1267, 0.3772, 0.9174, 0.1267, 0.3772, 0.9174, 0.1267, 0.3772, 0.9174, 0.1267, 0.3772, 0.3826, -1.36e-05, 0.9239, 0.3826, 1.663e-05, 0.9239, 0.3826, 9.938e-06, 0.9239, 0.3826, 9.938e-06, 0.9239, 0.3826, 1.663e-05, 0.9239, 0.3826, -1.3e-06, 0.9239, 0.3826, 1.663e-05, 0.9239, 0.3826, -1.024e-05, 0.9239, 0.3826, -1.3e-06, 0.9239, 0.3826, -1.3e-06, 0.9239, 0.3826, -1.024e-05, 0.9239, 0.3826, 1.153e-05, 0.9239, 0.3826, -1.024e-05, 0.9239, 0.3826, 1.902e-05, 0.9239, 0.3826, 1.153e-05, 0.9239, 0.3826, 1.153e-05, 0.9239, 0.3826, 1.902e-05, 0.9239, 0.3826, -1.575e-06, 0.9239, 0.3826, 1.902e-05, 0.9239, 0.3826, -1.36e-05, 0.9239, 0.3826, -1.575e-06, 0.9239, 0.3826, -1.575e-06, 0.9239, 0.3826, -1.36e-05, 0.9239, 0.3826, 9.938e-06, 0.9239, -0.3826, -2.123e-05, 0.9239, -0.3826, -1.365e-05, 0.9239, -0.3826, -3.257e-05, 0.9239, -0.3826, -3.257e-05, 0.9239, -0.3826, -1.365e-05, 0.9239, -0.3826, -8.649e-07, 0.9239, -0.3826, -1.365e-05, 0.9239, -0.3826, 1.689e-05, 0.9239, -0.3826, -8.649e-07, 0.9239, -0.3826, -8.649e-07, 0.9239, -0.3826, 1.689e-05, 0.9239, -0.3826, 4.316e-05, 0.9239, -0.3826, 1.689e-05, 0.9239, -0.3826, 2.509e-05, 0.9239, -0.3826, 4.316e-05, 0.9239, -0.3826, 4.316e-05, 0.9239, -0.3826, 2.509e-05, 0.9239, -0.3826, -1.128e-06, 0.9239, -0.3826, 2.509e-05, 0.9239, -0.3826, -2.123e-05, 0.9239, -0.3826, -1.128e-06, 0.9239, -0.3826, -1.128e-06, 0.9239, -0.3826, -2.123e-05, 0.9239, -0.3826, -3.257e-05, 0.9239, -0.9238, 1.333e-05, 0.3828, -0.9238, -3.067e-05, 0.3828, -0.9238, 3.989e-05, 0.3828, -0.9238, 3.989e-05, 0.3828, -0.9238, -3.067e-05, 0.3828, -0.9238, -8.135e-06, 0.3829, -0.9238, -3.067e-05, 0.3828, -0.9238, 5.868e-05, 0.3828, -0.9238, -8.135e-06, 0.3829, -0.9238, -8.135e-06, 0.3829, -0.9238, 5.868e-05, 0.3828, -0.9238, 6.736e-05, 0.3828, -0.9238, 5.868e-05, 0.3828, -0.9239, 1.648e-05, 0.3827, -0.9238, 6.736e-05, 0.3828, -0.9238, 6.736e-05, 0.3828, -0.9239, 1.648e-05, 0.3827, -0.9238, -7.623e-06, 0.3828, -0.9239, 1.648e-05, 0.3827, -0.9238, 1.333e-05, 0.3828, -0.9238, -7.623e-06, 0.3828, -0.9238, -7.623e-06, 0.3828, -0.9238, 1.333e-05, 0.3828, -0.9238, 3.989e-05, 0.3828, -0.9238, 1.409e-05, -0.3828, -0.9238, 1.588e-07, -0.3828, -0.9238, -2.704e-05, -0.3828, -0.9238, -2.704e-05, -0.3828, -0.9238, 1.588e-07, -0.3828, -0.9238, 6.675e-06, -0.3828, -0.9238, 1.588e-07, -0.3828, -0.9238, -2.572e-05, -0.3828, -0.9238, 6.675e-06, -0.3828, -0.9238, 6.675e-06, -0.3828, -0.9238, -2.572e-05, -0.3828, -0.9238, -6.7e-05, -0.3828, -0.9238, -2.572e-05, -0.3828, -0.9239, -4.035e-05, -0.3827, -0.9238, -6.7e-05, -0.3828, -0.9238, -6.7e-05, -0.3828, -0.9239, -4.035e-05, -0.3827, -0.9239, 6.597e-06, -0.3827, -0.9239, -4.035e-05, -0.3827, -0.9238, 1.409e-05, -0.3828, -0.9239, 6.597e-06, -0.3827, -0.9239, 6.597e-06, -0.3827, -0.9238, 1.409e-05, -0.3828, -0.9238, -2.704e-05, -0.3828, -0.3826, -1.073e-05, -0.9239, -0.3826, -1.331e-05, -0.9239, -0.3826, -3.104e-05, -0.9239, -0.3826, -3.104e-05, -0.9239, -0.3826, -1.331e-05, -0.9239, -0.3826, 2.617e-06, -0.9239, -0.3826, -1.331e-05, -0.9239, -0.3826, 2.79e-06, -0.9239, -0.3826, 2.617e-06, -0.9239, -0.3826, 2.617e-06, -0.9239, -0.3826, 2.79e-06, -0.9239, -0.3826, -5.732e-06, -0.9239, -0.3826, 2.79e-06, -0.9239, -0.3826, 5.138e-07, -0.9239, -0.3826, -5.732e-06, -0.9239, -0.3826, -5.732e-06, -0.9239, -0.3826, 5.138e-07, -0.9239, -0.3826, 2.572e-06, -0.9239, -0.3826, 5.138e-07, -0.9239, -0.3826, -1.073e-05, -0.9239, -0.3826, 2.572e-06, -0.9239, -0.3826, 2.572e-06, -0.9239, -0.3826, -1.073e-05, -0.9239, -0.3826, -3.104e-05, -0.9239, 0.3826, -7.984e-06, -0.9239, 0.3826, -1.467e-05, -0.9239, 0.3826, -3.296e-05, -0.9239, 0.3826, -3.296e-05, -0.9239, 0.3826, -1.467e-05, -0.9239, 0.3826, 1.824e-06, -0.9239, 0.3826, -1.467e-05, -0.9239, 0.3826, 7.169e-06, -0.9239, 0.3826, 1.824e-06, -0.9239, 0.3826, 1.824e-06, -0.9239, 0.3826, 7.169e-06, -0.9239, 0.3826, 7.818e-06, -0.9239, 0.3826, 7.169e-06, -0.9239, 0.3826, 1.054e-06, -0.9239, 0.3826, 7.818e-06, -0.9239, 0.3826, 7.818e-06, -0.9239, 0.3826, 1.054e-06, -0.9239, 0.3826, 1.702e-06, -0.9239, 0.3826, 1.054e-06, -0.9239, 0.3826, -7.984e-06, -0.9239, 0.3826, 1.702e-06, -0.9239, 0.3826, 1.702e-06, -0.9239, 0.3826, -7.984e-06, -0.9239, 0.3826, -3.296e-05, -0.9239, 0.9238, 7.856e-06, -0.3828, 0.9239, 2.814e-05, -0.3827, 0.9239, 4.885e-05, -0.3827, 0.9239, 4.885e-05, -0.3827, 0.9239, 2.814e-05, -0.3827, 0.9239, -3.977e-06, -0.3827, 0.9239, 2.814e-05, -0.3827, 0.9239, -1.178e-05, -0.3827, 0.9239, -3.977e-06, -0.3827, 0.9239, -3.977e-06, -0.3827, 0.9239, -1.178e-05, -0.3827, 0.9239, 7.258e-06, -0.3827, 0.9239, -1.178e-05, -0.3827, 0.9239, 8.186e-06, -0.3827, 0.9239, 7.258e-06, -0.3827, 0.9239, 7.258e-06, -0.3827, 0.9239, 8.186e-06, -0.3827, 0.9239, -3.801e-06, -0.3827, 0.9239, 8.186e-06, -0.3827, 0.9238, 7.856e-06, -0.3828, 0.9239, -3.801e-06, -0.3827, 0.9239, -3.801e-06, -0.3827, 0.9238, 7.856e-06, -0.3828, 0.9239, 4.885e-05, -0.3827, 0.9239, 1.029e-05, 0.3827, 0.9239, -1.66e-05, 0.3827, 0.9239, -1.596e-05, 0.3827, 0.9239, -1.596e-05, 0.3827, 0.9239, -1.66e-05, 0.3827, 0.9239, 6.379e-06, 0.3827, 0.9239, -1.66e-05, 0.3827, 0.9238, -1.072e-05, 0.3828, 0.9239, 6.379e-06, 0.3827, 0.9239, 6.379e-06, 0.3827, 0.9238, -1.072e-05, 0.3828, 0.9239, -7.581e-05, 0.3827, 0.9238, -1.072e-05, 0.3828, 0.9239, -3.76e-05, 0.3827, 0.9239, -7.581e-05, 0.3827, 0.9239, -7.581e-05, 0.3827, 0.9239, -3.76e-05, 0.3827, 0.9239, 6.95e-06, 0.3827, 0.9239, -3.76e-05, 0.3827, 0.9239, 1.029e-05, 0.3827, 0.9239, 6.95e-06, 0.3827, 0.9239, 6.95e-06, 0.3827, 0.9239, 1.029e-05, 0.3827, 0.9239, -1.596e-05, 0.3827, -0.2185, 0.476, 0.8519, -0.2185, 0.476, 0.8519, -0.2185, 0.476, 0.8519, -0.2298, -0.4993, 0.8354, -0.2298, -0.4993, 0.8354, -0.2298, -0.4993, 0.8354, 0.7568, -0.4759, 0.448, 0.7568, -0.4759, 0.448, 0.7568, -0.4759, 0.448, 0.7532, 0.4992, 0.4284, 0.7532, 0.4992, 0.4284, 0.7532, 0.4992, 0.4284, -0.7643, 0.4673, 0.4443, -0.7643, 0.4673, 0.4443, -0.7643, 0.4673, 0.4443, -0.7531, -0.4993, 0.4284, -0.7531, -0.4993, 0.4284, -0.7531, -0.4993, 0.4284, 0.2265, -0.4673, 0.8546, 0.2265, -0.4673, 0.8546, 0.2265, -0.4673, 0.8546, 0.2298, 0.4993, 0.8354, 0.2298, 0.4993, 0.8354, 0.2298, 0.4993, 0.8354, -0.8565, 0.4611, -0.232, -0.8565, 0.4611, -0.232, -0.8565, 0.4611, -0.232, -0.8354, -0.4994, -0.2298, -0.8354, -0.4994, -0.2298, -0.8354, -0.4994, -0.2298, -0.4415, -0.4611, 0.7697, -0.4415, -0.4611, 0.7697, -0.4415, -0.4611, 0.7697, -0.4282, 0.4993, 0.7532, -0.4282, 0.4993, 0.7532, -0.4282, 0.4993, 0.7532, -0.4415, 0.4611, -0.7697, -0.4415, 0.4611, -0.7697, -0.4415, 0.4611, -0.7697, -0.4281, -0.4993, -0.7532, -0.4281, -0.4993, -0.7532, -0.4281, -0.4993, -0.7532, -0.8565, -0.4612, 0.2319, -0.8565, -0.4612, 0.2319, -0.8565, -0.4612, 0.2319, -0.8353, 0.4994, 0.2297, -0.8353, 0.4994, 0.2297, -0.8353, 0.4994, 0.2297, 0.2264, 0.4673, -0.8546, 0.2264, 0.4673, -0.8546, 0.2264, 0.4673, -0.8546, 0.2298, -0.4992, -0.8354, 0.2298, -0.4992, -0.8354, 0.2298, -0.4992, -0.8354, -0.7644, -0.4673, -0.4442, -0.7644, -0.4673, -0.4442, -0.7644, -0.4673, -0.4442, -0.7532, 0.4993, -0.4283, -0.7532, 0.4993, -0.4283, -0.7532, 0.4993, -0.4283, 0.7568, 0.4759, -0.4481, 0.7568, 0.4759, -0.4481, 0.7568, 0.4759, -0.4481, 0.7532, -0.4992, -0.4284, 0.7532, -0.4992, -0.4284, 0.7532, -0.4992, -0.4284, -0.2185, -0.476, -0.8519, -0.2185, -0.476, -0.8519, -0.2185, -0.476, -0.8519, -0.2298, 0.4993, -0.8354, -0.2298, 0.4993, -0.8354, -0.2298, 0.4993, -0.8354, 0.85, 0.482, 0.2126, 0.85, 0.482, 0.2126, 0.85, 0.482, 0.2126, 0.8354, -0.4993, 0.2297, 0.8354, -0.4993, 0.2297, 0.8354, -0.4993, 0.2297, 0.4506, -0.482, -0.7514, 0.4506, -0.482, -0.7514, 0.4506, -0.482, -0.7514, 0.4282, 0.4993, -0.7532, 0.4282, 0.4993, -0.7532, 0.4282, 0.4993, -0.7532, 0.4505, 0.482, 0.7514, 0.4505, 0.482, 0.7514, 0.4505, 0.482, 0.7514, 0.4282, -0.4993, 0.7532, 0.4282, -0.4993, 0.7532, 0.4282, -0.4993, 0.7532, 0.85, -0.482, -0.2126, 0.85, -0.482, -0.2126, 0.85, -0.482, -0.2126, 0.8354, 0.4993, -0.2297, 0.8354, 0.4993, -0.2297, 0.8354, 0.4993, -0.2297, 0.3821, -0.03646, 0.9234, 0.3821, -0.03646, 0.9234, 0.3821, -0.03646, 0.9234, 0.3821, -0.03646, 0.9234, -0.382, -0.03646, 0.9234, -0.382, -0.03646, 0.9234, -0.382, -0.03646, 0.9234, -0.382, -0.03646, 0.9234, -0.9229, -0.03649, 0.3833, -0.9229, -0.03649, 0.3833, -0.9229, -0.03649, 0.3833, -0.9229, -0.03649, 0.3833, -0.9235, -0.03651, -0.3818, -0.9235, -0.03651, -0.3818, -0.9235, -0.03651, -0.3818, -0.9235, -0.03651, -0.3818, -0.3826, -0.03652, -0.9232, -0.3826, -0.03652, -0.9232, -0.3826, -0.03652, -0.9232, -0.3826, -0.03652, -0.9232, 0.3827, -0.03652, -0.9232, 0.3827, -0.03652, -0.9232, 0.3827, -0.03652, -0.9232, 0.3827, -0.03652, -0.9232, 0.9236, -0.03651, -0.3817, 0.9236, -0.03651, -0.3817, 0.9236, -0.03651, -0.3817, 0.9236, -0.03651, -0.3817, 0.9229, -0.03648, 0.3832, 0.9229, -0.03648, 0.3832, 0.9229, -0.03648, 0.3832, 0.9229, -0.03648, 0.3832, 0.6118, 0.1806, 0.7701, 0.6118, 0.1806, 0.7701, 0.6118, 0.1806, 0.7701, 0.6118, 0.1806, 0.7701, 0.7868, 0.475, 0.394, 0.7868, 0.475, 0.394, 0.7868, 0.475, 0.394, 0.7868, 0.475, 0.394, -0.09034, 0.9955, -0.02735, -0.09034, 0.9955, -0.02735, -0.09034, 0.9955, -0.02735, -0.09034, 0.9955, -0.02735, -0.483, 0.8399, 0.2477, -0.483, 0.8399, 0.2477, -0.483, 0.8399, 0.2477, -0.483, 0.8399, 0.2477, -0.3976, 0.8942, 0.2058, -0.3976, 0.8942, 0.2058, -0.3976, 0.8942, 0.2058, -0.3976, 0.8942, 0.2058, -0.4682, 0.02994, 0.8831, -0.4682, 0.02994, 0.8831, -0.4682, 0.02994, 0.8831, -0.4682, 0.02994, 0.8831, -0.4789, 0.04089, 0.8769, -0.4789, 0.04089, 0.8769, -0.4789, 0.04089, 0.8769, -0.4789, 0.04089, 0.8769, 0.4722, 0.02681, 0.8811, 0.4722, 0.02681, 0.8811, 0.4722, 0.02681, 0.8811, 0.4722, 0.02681, 0.8811, -0.6313, 0.5125, 0.5821, -0.6313, 0.5125, 0.5821, -0.6313, 0.5125, 0.5821, -0.5066, 0.02039, 0.862, -0.5066, 0.02039, 0.862, -0.5066, 0.02039, 0.862, -0.645, 0.1211, 0.7545, -0.645, 0.1211, 0.7545, -0.645, 0.1211, 0.7545, -0.06744, 0.1598, 0.9848, -0.06744, 0.1598, 0.9848, -0.06744, 0.1598, 0.9848, 0.6209, 0.6837, 0.3834, 0.6209, 0.6837, 0.3834, 0.6209, 0.6837, 0.3834, 0.676, 0.4341, 0.5954, 0.676, 0.4341, 0.5954, 0.676, 0.4341, 0.5954, -0.1818, 0.9824, 0.04344, -0.1818, 0.9824, 0.04344, -0.1818, 0.9824, 0.04344, 0.1786, 0.9829, 0.04421, 0.1786, 0.9829, 0.04421, 0.1786, 0.9829, 0.04421])] * 3)])

# ---- objects
ob_sm_env_bone_spike_02 = bpy.data.objects.new('SM_Env_Bone_Spike_02', me_mesh)

# ---- transforms, parenting, visibility, modifiers, constraints
ob_sm_env_bone_spike_02.location = (0.0, 0.0, 0.0)
ob_sm_env_bone_spike_02.rotation_euler = (1.571, -0.0, 0.0)
ob_sm_env_bone_spike_02.color = (0.8, 0.8, 0.8, 1.0)
ob_sm_env_bone_spike_02.lineart.crease_threshold = 0.0

# ---- collection membership
col_collection.objects.link(ob_sm_env_bone_spike_02)

# ---- scene / render settings (as saved in the file)
scene.frame_start = 1; scene.frame_end = 250; scene.frame_set(1)
scene.render.engine = 'BLENDER_EEVEE_NEXT'
scene.cycles.use_denoising = False
scene.cycles.samples = 128
scene.cycles.sampling_pattern = 'TABULATED_SOBOL'
scene.cycles.use_adaptive_sampling = False
scene.cycles.use_light_tree = False
scene.view_settings.view_transform = 'Filmic'
bpy.context.view_layer.update()

# ---- added for rendering (the .blend has no active camera and no usable light): camera, sun
cam_auto = bpy.data.cameras.new('AutoCamera')
cam_auto.lens = 50.0
cam_auto.sensor_width = 36.0
cam_auto.clip_end = 1000.0
ob_auto_camera = bpy.data.objects.new('AutoCamera', cam_auto)
scene.collection.objects.link(ob_auto_camera)
ob_auto_camera.location = (4.40751, -5.31097, 3.74492)
ob_auto_camera.rotation_euler = (1.09748, -7.21219e-08, 0.694738)
scene.camera = ob_auto_camera
light_auto_sun = bpy.data.lights.new('AutoSun', 'SUN')
light_auto_sun.energy = 3.0
light_auto_sun.angle = 0.0523599
ob_auto_sun = bpy.data.objects.new('AutoSun', light_auto_sun)
scene.collection.objects.link(ob_auto_sun)
ob_auto_sun.rotation_euler = (0.872665, 0.174533, 0.523599)
bpy.context.view_layer.update()
